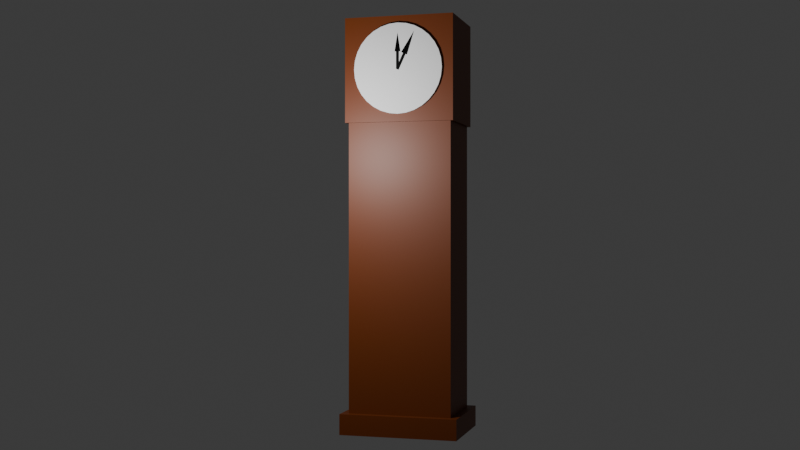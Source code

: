 # Source: grandfather_clock.blend  (saved by Blender 4.2.66; exported with 4.5.12 LTS)
import bpy
from mathutils import Matrix  # noqa: F401  (used for matrix-valued properties, if any)

bpy.ops.wm.read_factory_settings(use_empty=True)
scene = bpy.context.scene
scene.name = 'Scene'

# ---- collections
col_collection = bpy.data.collections.new('Collection'); scene.collection.children.link(col_collection)

# ---- materials (node trees are filled in below, after node groups)
mat_wood_finish = bpy.data.materials.new('Wood Finish')
mat_wood_finish.alpha_threshold = 0.0
mat_wood_finish.roughness = 0.5
mat_wood_finish.line_color = (0.0, 0.0, 0.0, 1.0)
mat_clock_hand_metal = bpy.data.materials.new('Clock Hand Metal')
mat_clock_hand_metal_001 = bpy.data.materials.new('Clock Hand Metal.001')
mat_clock_hand_metal_002 = bpy.data.materials.new('Clock Hand Metal.002')

# ---- material node trees
mat_wood_finish.use_nodes = True; mat_wood_finish.node_tree.nodes.clear()
_N = mat_wood_finish.node_tree.nodes; _L = mat_wood_finish.node_tree.links
n0 = _N.new('ShaderNodeOutputMaterial'); n0.name = 'Material Output'; n0.location = (300, 300)
n1 = _N.new('ShaderNodeBsdfPrincipled'); n1.name = 'Principled BSDF'; n1.location = (10, 300)
n1.inputs[0].default_value = (0.1446, 0.02778, 0.0, 1.0)
n1.inputs[3].default_value = 1.45
_L.new(n1.outputs[0], n0.inputs[0])
n0.is_active_output = True
mat_clock_hand_metal.use_nodes = True; mat_clock_hand_metal.node_tree.nodes.clear()
_N = mat_clock_hand_metal.node_tree.nodes; _L = mat_clock_hand_metal.node_tree.links
n0 = _N.new('ShaderNodeBsdfPrincipled'); n0.name = 'Principled BSDF'; n0.location = (10, 300)
n0.inputs[0].default_value = (0.0, 0.0, 0.0, 1.0)
n0.inputs[1].default_value = 0.75
n1 = _N.new('ShaderNodeOutputMaterial'); n1.name = 'Material Output'; n1.location = (300, 300)
_L.new(n0.outputs[0], n1.inputs[0])
n1.is_active_output = True
mat_clock_hand_metal_001.use_nodes = True; mat_clock_hand_metal_001.node_tree.nodes.clear()
_N = mat_clock_hand_metal_001.node_tree.nodes; _L = mat_clock_hand_metal_001.node_tree.links
n0 = _N.new('ShaderNodeBsdfPrincipled'); n0.name = 'Principled BSDF'; n0.location = (10, 300)
n0.inputs[0].default_value = (0.0, 0.0, 0.0, 1.0)
n0.inputs[1].default_value = 0.75
n1 = _N.new('ShaderNodeOutputMaterial'); n1.name = 'Material Output'; n1.location = (300, 300)
_L.new(n0.outputs[0], n1.inputs[0])
n1.is_active_output = True
mat_clock_hand_metal_002.use_nodes = True; mat_clock_hand_metal_002.node_tree.nodes.clear()
_N = mat_clock_hand_metal_002.node_tree.nodes; _L = mat_clock_hand_metal_002.node_tree.links
n0 = _N.new('ShaderNodeBsdfPrincipled'); n0.name = 'Principled BSDF'; n0.location = (10, 300)
n0.inputs[0].default_value = (0.0, 0.0, 0.0, 1.0)
n0.inputs[1].default_value = 0.75
n1 = _N.new('ShaderNodeOutputMaterial'); n1.name = 'Material Output'; n1.location = (300, 300)
_L.new(n0.outputs[0], n1.inputs[0])
n1.is_active_output = True

# ---- world
world_world = bpy.data.worlds.new('World'); scene.world = world_world
world_world.use_nodes = True; world_world.node_tree.nodes.clear()
_N = world_world.node_tree.nodes; _L = world_world.node_tree.links
n0 = _N.new('ShaderNodeOutputWorld'); n0.name = 'World Output'; n0.location = (300, 300)
n1 = _N.new('ShaderNodeBackground'); n1.name = 'Background'; n1.location = (10, 300)
n1.inputs[0].default_value = (0.05088, 0.05088, 0.05088, 1.0)
_L.new(n1.outputs[0], n0.inputs[0])
n0.is_active_output = True
world_world.color = (0.05088, 0.05088, 0.05088)
world_world.sun_shadow_jitter_overblur = 0.0

# ---- cameras
cam_camera = bpy.data.cameras.new('Camera')
cam_camera.clip_end = 100.0
cam_camera.ortho_scale = 7.314

# ---- lights
light_light = bpy.data.lights.new('Light', 'POINT')
light_light.energy = 2000.0
light_light.shadow_soft_size = 0.1

# ---- meshes
me_cube = bpy.data.meshes.new('Cube')
me_cube.from_pydata([(1.0, 1.0, 1.0), (1.0, 1.0, -1.0), (1.0, -1.0, 1.0), (1.0, -1.0, -1.0), (-1.0, 1.0, 1.0), (-1.0, 1.0, -1.0), (-1.0, -1.0, 1.0), (-1.0, -1.0, -1.0)], [], [(0, 4, 6, 2), (3, 2, 6, 7), (7, 6, 4, 5), (5, 1, 3, 7), (1, 0, 2, 3), (5, 4, 0, 1)])
_uv = me_cube.uv_layers.new(name='UVMap')
_uv.uv.foreach_set('vector', [0.625, 0.5, 0.875, 0.5, 0.875, 0.75, 0.625, 0.75, 0.375, 0.75, 0.625, 0.75, 0.625, 1.0, 0.375, 1.0, 0.375, 0.0, 0.625, 0.0, 0.625, 0.25, 0.375, 0.25, 0.125, 0.5, 0.375, 0.5, 0.375, 0.75, 0.125, 0.75, 0.375, 0.5, 0.625, 0.5, 0.625, 0.75, 0.375, 0.75, 0.375, 0.25, 0.625, 0.25, 0.625, 0.5, 0.375, 0.5])
me_cube.materials.append(mat_wood_finish)
me_cube.use_mirror_vertex_groups = False
me_cube.update()
me_cube_001 = bpy.data.meshes.new('Cube.001')
me_cube_001.from_pydata([(-1.0, -1.0, -1.0), (-1.0, -1.0, 1.0), (-1.0, 1.0, -1.0), (-1.0, 1.0, 1.0), (1.0, -1.0, -1.0), (1.0, -1.0, 1.0), (1.0, 1.0, -1.0), (1.0, 1.0, 1.0)], [], [(0, 1, 3, 2), (2, 3, 7, 6), (6, 7, 5, 4), (4, 5, 1, 0), (2, 6, 4, 0), (7, 3, 1, 5)])
_uv = me_cube_001.uv_layers.new(name='UVMap')
_uv.uv.foreach_set('vector', [0.375, 0.0, 0.625, 0.0, 0.625, 0.25, 0.375, 0.25, 0.375, 0.25, 0.625, 0.25, 0.625, 0.5, 0.375, 0.5, 0.375, 0.5, 0.625, 0.5, 0.625, 0.75, 0.375, 0.75, 0.375, 0.75, 0.625, 0.75, 0.625, 1.0, 0.375, 1.0, 0.125, 0.5, 0.375, 0.5, 0.375, 0.75, 0.125, 0.75, 0.625, 0.5, 0.875, 0.5, 0.875, 0.75, 0.625, 0.75])
me_cube_001.materials.append(mat_wood_finish)
me_cube_001.update()
me_cube_002 = bpy.data.meshes.new('Cube.002')
me_cube_002.from_pydata([(-1.0, -1.0, -1.0), (-1.0, -1.0, 1.0), (-1.0, 1.0, -1.0), (-1.0, 1.0, 1.0), (1.0, -1.0, -1.0), (1.0, -1.0, 1.0), (1.0, 1.0, -1.0), (1.0, 1.0, 1.0)], [], [(0, 1, 3, 2), (2, 3, 7, 6), (6, 7, 5, 4), (4, 5, 1, 0), (2, 6, 4, 0), (7, 3, 1, 5)])
_uv = me_cube_002.uv_layers.new(name='UVMap')
_uv.uv.foreach_set('vector', [0.375, 0.0, 0.625, 0.0, 0.625, 0.25, 0.375, 0.25, 0.375, 0.25, 0.625, 0.25, 0.625, 0.5, 0.375, 0.5, 0.375, 0.5, 0.625, 0.5, 0.625, 0.75, 0.375, 0.75, 0.375, 0.75, 0.625, 0.75, 0.625, 1.0, 0.375, 1.0, 0.125, 0.5, 0.375, 0.5, 0.375, 0.75, 0.125, 0.75, 0.625, 0.5, 0.875, 0.5, 0.875, 0.75, 0.625, 0.75])
me_cube_002.materials.append(mat_wood_finish)
me_cube_002.update()
me_cylinder = bpy.data.meshes.new('Cylinder')
me_cylinder.from_pydata([(0.0, 1.0, -1.0), (0.0, 1.0, 1.0), (0.1951, 0.9808, -1.0), (0.1951, 0.9808, 1.0), (0.3827, 0.9239, -1.0), (0.3827, 0.9239, 1.0), (0.5556, 0.8315, -1.0), (0.5556, 0.8315, 1.0), (0.7071, 0.7071, -1.0), (0.7071, 0.7071, 1.0), (0.8315, 0.5556, -1.0), (0.8315, 0.5556, 1.0), (0.9239, 0.3827, -1.0), (0.9239, 0.3827, 1.0), (0.9808, 0.1951, -1.0), (0.9808, 0.1951, 1.0), (1.0, 0.0, -1.0), (1.0, 0.0, 1.0), (0.9808, -0.1951, -1.0), (0.9808, -0.1951, 1.0), (0.9239, -0.3827, -1.0), (0.9239, -0.3827, 1.0), (0.8315, -0.5556, -1.0), (0.8315, -0.5556, 1.0), (0.7071, -0.7071, -1.0), (0.7071, -0.7071, 1.0), (0.5556, -0.8315, -1.0), (0.5556, -0.8315, 1.0), (0.3827, -0.9239, -1.0), (0.3827, -0.9239, 1.0), (0.1951, -0.9808, -1.0), (0.1951, -0.9808, 1.0), (0.0, -1.0, -1.0), (0.0, -1.0, 1.0), (-0.1951, -0.9808, -1.0), (-0.1951, -0.9808, 1.0), (-0.3827, -0.9239, -1.0), (-0.3827, -0.9239, 1.0), (-0.5556, -0.8315, -1.0), (-0.5556, -0.8315, 1.0), (-0.7071, -0.7071, -1.0), (-0.7071, -0.7071, 1.0), (-0.8315, -0.5556, -1.0), (-0.8315, -0.5556, 1.0), (-0.9239, -0.3827, -1.0), (-0.9239, -0.3827, 1.0), (-0.9808, -0.1951, -1.0), (-0.9808, -0.1951, 1.0), (-1.0, 0.0, -1.0), (-1.0, 0.0, 1.0), (-0.9808, 0.1951, -1.0), (-0.9808, 0.1951, 1.0), (-0.9239, 0.3827, -1.0), (-0.9239, 0.3827, 1.0), (-0.8315, 0.5556, -1.0), (-0.8315, 0.5556, 1.0), (-0.7071, 0.7071, -1.0), (-0.7071, 0.7071, 1.0), (-0.5556, 0.8315, -1.0), (-0.5556, 0.8315, 1.0), (-0.3827, 0.9239, -1.0), (-0.3827, 0.9239, 1.0), (-0.1951, 0.9808, -1.0), (-0.1951, 0.9808, 1.0)], [], [(0, 1, 3, 2), (2, 3, 5, 4), (4, 5, 7, 6), (6, 7, 9, 8), (8, 9, 11, 10), (10, 11, 13, 12), (12, 13, 15, 14), (14, 15, 17, 16), (16, 17, 19, 18), (18, 19, 21, 20), (20, 21, 23, 22), (22, 23, 25, 24), (24, 25, 27, 26), (26, 27, 29, 28), (28, 29, 31, 30), (30, 31, 33, 32), (32, 33, 35, 34), (34, 35, 37, 36), (36, 37, 39, 38), (38, 39, 41, 40), (40, 41, 43, 42), (42, 43, 45, 44), (44, 45, 47, 46), (46, 47, 49, 48), (48, 49, 51, 50), (50, 51, 53, 52), (52, 53, 55, 54), (54, 55, 57, 56), (56, 57, 59, 58), (58, 59, 61, 60), (3, 1, 63, 61, 59, 57, 55, 53, 51, 49, 47, 45, 43, 41, 39, 37, 35, 33, 31, 29, 27, 25, 23, 21, 19, 17, 15, 13, 11, 9, 7, 5), (60, 61, 63, 62), (62, 63, 1, 0), (0, 2, 4, 6, 8, 10, 12, 14, 16, 18, 20, 22, 24, 26, 28, 30, 32, 34, 36, 38, 40, 42, 44, 46, 48, 50, 52, 54, 56, 58, 60, 62)])
_uv = me_cylinder.uv_layers.new(name='UVMap')
_uv.uv.foreach_set('vector', [1.0, 0.5, 1.0, 1.0, 0.9688, 1.0, 0.9688, 0.5, 0.9688, 0.5, 0.9688, 1.0, 0.9375, 1.0, 0.9375, 0.5, 0.9375, 0.5, 0.9375, 1.0, 0.9062, 1.0, 0.9062, 0.5, 0.9062, 0.5, 0.9062, 1.0, 0.875, 1.0, 0.875, 0.5, 0.875, 0.5, 0.875, 1.0, 0.8438, 1.0, 0.8438, 0.5, 0.8438, 0.5, 0.8438, 1.0, 0.8125, 1.0, 0.8125, 0.5, 0.8125, 0.5, 0.8125, 1.0, 0.7812, 1.0, 0.7812, 0.5, 0.7812, 0.5, 0.7812, 1.0, 0.75, 1.0, 0.75, 0.5, 0.75, 0.5, 0.75, 1.0, 0.7188, 1.0, 0.7188, 0.5, 0.7188, 0.5, 0.7188, 1.0, 0.6875, 1.0, 0.6875, 0.5, 0.6875, 0.5, 0.6875, 1.0, 0.6562, 1.0, 0.6562, 0.5, 0.6562, 0.5, 0.6562, 1.0, 0.625, 1.0, 0.625, 0.5, 0.625, 0.5, 0.625, 1.0, 0.5938, 1.0, 0.5938, 0.5, 0.5938, 0.5, 0.5938, 1.0, 0.5625, 1.0, 0.5625, 0.5, 0.5625, 0.5, 0.5625, 1.0, 0.5312, 1.0, 0.5312, 0.5, 0.5312, 0.5, 0.5312, 1.0, 0.5, 1.0, 0.5, 0.5, 0.5, 0.5, 0.5, 1.0, 0.4688, 1.0, 0.4688, 0.5, 0.4688, 0.5, 0.4688, 1.0, 0.4375, 1.0, 0.4375, 0.5, 0.4375, 0.5, 0.4375, 1.0, 0.4062, 1.0, 0.4062, 0.5, 0.4062, 0.5, 0.4062, 1.0, 0.375, 1.0, 0.375, 0.5, 0.375, 0.5, 0.375, 1.0, 0.3438, 1.0, 0.3438, 0.5, 0.3438, 0.5, 0.3438, 1.0, 0.3125, 1.0, 0.3125, 0.5, 0.3125, 0.5, 0.3125, 1.0, 0.2812, 1.0, 0.2812, 0.5, 0.2812, 0.5, 0.2812, 1.0, 0.25, 1.0, 0.25, 0.5, 0.25, 0.5, 0.25, 1.0, 0.2188, 1.0, 0.2188, 0.5, 0.2188, 0.5, 0.2188, 1.0, 0.1875, 1.0, 0.1875, 0.5, 0.1875, 0.5, 0.1875, 1.0, 0.1562, 1.0, 0.1562, 0.5, 0.1562, 0.5, 0.1562, 1.0, 0.125, 1.0, 0.125, 0.5, 0.125, 0.5, 0.125, 1.0, 0.09375, 1.0, 0.09375, 0.5, 0.09375, 0.5, 0.09375, 1.0, 0.0625, 1.0, 0.0625, 0.5, 0.2968, 0.4854, 0.25, 0.49, 0.2032, 0.4854, 0.1582, 0.4717, 0.1167, 0.4496, 0.08029, 0.4197, 0.05045, 0.3833, 0.02827, 0.3418, 0.01461, 0.2968, 0.01, 0.25, 0.01461, 0.2032, 0.02827, 0.1582, 0.05045, 0.1167, 0.08029, 0.08029, 0.1167, 0.05045, 0.1582, 0.02827, 0.2032, 0.01461, 0.25, 0.01, 0.2968, 0.01461, 0.3418, 0.02827, 0.3833, 0.05045, 0.4197, 0.08029, 0.4496, 0.1167, 0.4717, 0.1582, 0.4854, 0.2032, 0.49, 0.25, 0.4854, 0.2968, 0.4717, 0.3418, 0.4496, 0.3833, 0.4197, 0.4197, 0.3833, 0.4496, 0.3418, 0.4717, 0.0625, 0.5, 0.0625, 1.0, 0.03125, 1.0, 0.03125, 0.5, 0.03125, 0.5, 0.03125, 1.0, 0.0, 1.0, 0.0, 0.5, 0.75, 0.49, 0.7968, 0.4854, 0.8418, 0.4717, 0.8833, 0.4496, 0.9197, 0.4197, 0.9496, 0.3833, 0.9717, 0.3418, 0.9854, 0.2968, 0.99, 0.25, 0.9854, 0.2032, 0.9717, 0.1582, 0.9496, 0.1167, 0.9197, 0.08029, 0.8833, 0.05045, 0.8418, 0.02827, 0.7968, 0.01461, 0.75, 0.01, 0.7032, 0.01461, 0.6582, 0.02827, 0.6167, 0.05045, 0.5803, 0.08029, 0.5504, 0.1167, 0.5283, 0.1582, 0.5146, 0.2032, 0.51, 0.25, 0.5146, 0.2968, 0.5283, 0.3418, 0.5504, 0.3833, 0.5803, 0.4197, 0.6167, 0.4496, 0.6582, 0.4717, 0.7032, 0.4854])
me_cylinder.update()
me_plane = bpy.data.meshes.new('Plane')
me_plane.from_pydata([(-1.0, -1.0, 0.0), (1.0, -1.0, 0.0), (-1.0, 1.0, 0.0), (1.0, 1.0, 0.0)], [], [(0, 1, 3, 2)])
_uv = me_plane.uv_layers.new(name='UVMap')
_uv.uv.foreach_set('vector', [0.0, 0.0, 1.0, 0.0, 1.0, 1.0, 0.0, 1.0])
me_plane.materials.append(mat_clock_hand_metal)
me_plane.update()
me_cone_001 = bpy.data.meshes.new('Cone.001')
me_cone_001.from_pydata([(0.0, 1.0, -1.0), (0.1951, 0.9808, -1.0), (0.3827, 0.9239, -1.0), (0.5556, 0.8315, -1.0), (0.7071, 0.7071, -1.0), (0.8315, 0.5556, -1.0), (0.9239, 0.3827, -1.0), (0.9808, 0.1951, -1.0), (1.0, 0.0, -1.0), (0.9808, -0.1951, -1.0), (0.9239, -0.3827, -1.0), (0.8315, -0.5556, -1.0), (0.7071, -0.7071, -1.0), (0.5556, -0.8315, -1.0), (0.3827, -0.9239, -1.0), (0.1951, -0.9808, -1.0), (0.0, -1.0, -1.0), (-0.1951, -0.9808, -1.0), (-0.3827, -0.9239, -1.0), (-0.5556, -0.8315, -1.0), (-0.7071, -0.7071, -1.0), (-0.8315, -0.5556, -1.0), (-0.9239, -0.3827, -1.0), (-0.9808, -0.1951, -1.0), (-1.0, 0.0, -1.0), (-0.9808, 0.1951, -1.0), (-0.9239, 0.3827, -1.0), (-0.8315, 0.5556, -1.0), (-0.7071, 0.7071, -1.0), (-0.5556, 0.8315, -1.0), (-0.3827, 0.9239, -1.0), (-0.1951, 0.9808, -1.0), (0.0, 0.0, 1.0)], [], [(0, 32, 1), (1, 32, 2), (2, 32, 3), (3, 32, 4), (4, 32, 5), (5, 32, 6), (6, 32, 7), (7, 32, 8), (8, 32, 9), (9, 32, 10), (10, 32, 11), (11, 32, 12), (12, 32, 13), (13, 32, 14), (14, 32, 15), (15, 32, 16), (16, 32, 17), (17, 32, 18), (18, 32, 19), (19, 32, 20), (20, 32, 21), (21, 32, 22), (22, 32, 23), (23, 32, 24), (24, 32, 25), (25, 32, 26), (26, 32, 27), (27, 32, 28), (28, 32, 29), (29, 32, 30), (0, 1, 2, 3, 4, 5, 6, 7, 8, 9, 10, 11, 12, 13, 14, 15, 16, 17, 18, 19, 20, 21, 22, 23, 24, 25, 26, 27, 28, 29, 30, 31), (30, 32, 31), (31, 32, 0)])
_uv = me_cone_001.uv_layers.new(name='UVMap')
_uv.uv.foreach_set('vector', [0.25, 0.49, 0.25, 0.25, 0.2968, 0.4854, 0.2968, 0.4854, 0.25, 0.25, 0.3418, 0.4717, 0.3418, 0.4717, 0.25, 0.25, 0.3833, 0.4496, 0.3833, 0.4496, 0.25, 0.25, 0.4197, 0.4197, 0.4197, 0.4197, 0.25, 0.25, 0.4496, 0.3833, 0.4496, 0.3833, 0.25, 0.25, 0.4717, 0.3418, 0.4717, 0.3418, 0.25, 0.25, 0.4854, 0.2968, 0.4854, 0.2968, 0.25, 0.25, 0.49, 0.25, 0.49, 0.25, 0.25, 0.25, 0.4854, 0.2032, 0.4854, 0.2032, 0.25, 0.25, 0.4717, 0.1582, 0.4717, 0.1582, 0.25, 0.25, 0.4496, 0.1167, 0.4496, 0.1167, 0.25, 0.25, 0.4197, 0.08029, 0.4197, 0.08029, 0.25, 0.25, 0.3833, 0.05045, 0.3833, 0.05045, 0.25, 0.25, 0.3418, 0.02827, 0.3418, 0.02827, 0.25, 0.25, 0.2968, 0.01461, 0.2968, 0.01461, 0.25, 0.25, 0.25, 0.01, 0.25, 0.01, 0.25, 0.25, 0.2032, 0.01461, 0.2032, 0.01461, 0.25, 0.25, 0.1582, 0.02827, 0.1582, 0.02827, 0.25, 0.25, 0.1167, 0.05045, 0.1167, 0.05045, 0.25, 0.25, 0.08029, 0.08029, 0.08029, 0.08029, 0.25, 0.25, 0.05045, 0.1167, 0.05045, 0.1167, 0.25, 0.25, 0.02827, 0.1582, 0.02827, 0.1582, 0.25, 0.25, 0.01461, 0.2032, 0.01461, 0.2032, 0.25, 0.25, 0.01, 0.25, 0.01, 0.25, 0.25, 0.25, 0.01461, 0.2968, 0.01461, 0.2968, 0.25, 0.25, 0.02827, 0.3418, 0.02827, 0.3418, 0.25, 0.25, 0.05045, 0.3833, 0.05045, 0.3833, 0.25, 0.25, 0.08029, 0.4197, 0.08029, 0.4197, 0.25, 0.25, 0.1167, 0.4496, 0.1167, 0.4496, 0.25, 0.25, 0.1582, 0.4717, 0.75, 0.49, 0.7968, 0.4854, 0.8418, 0.4717, 0.8833, 0.4496, 0.9197, 0.4197, 0.9496, 0.3833, 0.9717, 0.3418, 0.9854, 0.2968, 0.99, 0.25, 0.9854, 0.2032, 0.9717, 0.1582, 0.9496, 0.1167, 0.9197, 0.08029, 0.8833, 0.05045, 0.8418, 0.02827, 0.7968, 0.01461, 0.75, 0.01, 0.7032, 0.01461, 0.6582, 0.02827, 0.6167, 0.05045, 0.5803, 0.08029, 0.5504, 0.1167, 0.5283, 0.1582, 0.5146, 0.2032, 0.51, 0.25, 0.5146, 0.2968, 0.5283, 0.3418, 0.5504, 0.3833, 0.5803, 0.4197, 0.6167, 0.4496, 0.6582, 0.4717, 0.7032, 0.4854, 0.1582, 0.4717, 0.25, 0.25, 0.2032, 0.4854, 0.2032, 0.4854, 0.25, 0.25, 0.25, 0.49])
me_cone_001.materials.append(mat_clock_hand_metal)
me_cone_001.update()
me_plane_001 = bpy.data.meshes.new('Plane.001')
me_plane_001.from_pydata([(-1.0, -1.0, 0.0), (1.0, -1.0, 0.0), (-1.0, 1.0, 0.0), (1.0, 1.0, 0.0)], [], [(0, 1, 3, 2)])
_uv = me_plane_001.uv_layers.new(name='UVMap')
_uv.uv.foreach_set('vector', [0.0, 0.0, 1.0, 0.0, 1.0, 1.0, 0.0, 1.0])
me_plane_001.materials.append(mat_clock_hand_metal_001)
me_plane_001.update()
me_cone_002 = bpy.data.meshes.new('Cone.002')
me_cone_002.from_pydata([(0.0, 1.0, -1.0), (0.1951, 0.9808, -1.0), (0.3827, 0.9239, -1.0), (0.5556, 0.8315, -1.0), (0.7071, 0.7071, -1.0), (0.8315, 0.5556, -1.0), (0.9239, 0.3827, -1.0), (0.9808, 0.1951, -1.0), (1.0, 0.0, -1.0), (0.9808, -0.1951, -1.0), (0.9239, -0.3827, -1.0), (0.8315, -0.5556, -1.0), (0.7071, -0.7071, -1.0), (0.5556, -0.8315, -1.0), (0.3827, -0.9239, -1.0), (0.1951, -0.9808, -1.0), (0.0, -1.0, -1.0), (-0.1951, -0.9808, -1.0), (-0.3827, -0.9239, -1.0), (-0.5556, -0.8315, -1.0), (-0.7071, -0.7071, -1.0), (-0.8315, -0.5556, -1.0), (-0.9239, -0.3827, -1.0), (-0.9808, -0.1951, -1.0), (-1.0, 0.0, -1.0), (-0.9808, 0.1951, -1.0), (-0.9239, 0.3827, -1.0), (-0.8315, 0.5556, -1.0), (-0.7071, 0.7071, -1.0), (-0.5556, 0.8315, -1.0), (-0.3827, 0.9239, -1.0), (-0.1951, 0.9808, -1.0), (0.0, 0.0, 1.0)], [], [(0, 32, 1), (1, 32, 2), (2, 32, 3), (3, 32, 4), (4, 32, 5), (5, 32, 6), (6, 32, 7), (7, 32, 8), (8, 32, 9), (9, 32, 10), (10, 32, 11), (11, 32, 12), (12, 32, 13), (13, 32, 14), (14, 32, 15), (15, 32, 16), (16, 32, 17), (17, 32, 18), (18, 32, 19), (19, 32, 20), (20, 32, 21), (21, 32, 22), (22, 32, 23), (23, 32, 24), (24, 32, 25), (25, 32, 26), (26, 32, 27), (27, 32, 28), (28, 32, 29), (29, 32, 30), (0, 1, 2, 3, 4, 5, 6, 7, 8, 9, 10, 11, 12, 13, 14, 15, 16, 17, 18, 19, 20, 21, 22, 23, 24, 25, 26, 27, 28, 29, 30, 31), (30, 32, 31), (31, 32, 0)])
_uv = me_cone_002.uv_layers.new(name='UVMap')
_uv.uv.foreach_set('vector', [0.25, 0.49, 0.25, 0.25, 0.2968, 0.4854, 0.2968, 0.4854, 0.25, 0.25, 0.3418, 0.4717, 0.3418, 0.4717, 0.25, 0.25, 0.3833, 0.4496, 0.3833, 0.4496, 0.25, 0.25, 0.4197, 0.4197, 0.4197, 0.4197, 0.25, 0.25, 0.4496, 0.3833, 0.4496, 0.3833, 0.25, 0.25, 0.4717, 0.3418, 0.4717, 0.3418, 0.25, 0.25, 0.4854, 0.2968, 0.4854, 0.2968, 0.25, 0.25, 0.49, 0.25, 0.49, 0.25, 0.25, 0.25, 0.4854, 0.2032, 0.4854, 0.2032, 0.25, 0.25, 0.4717, 0.1582, 0.4717, 0.1582, 0.25, 0.25, 0.4496, 0.1167, 0.4496, 0.1167, 0.25, 0.25, 0.4197, 0.08029, 0.4197, 0.08029, 0.25, 0.25, 0.3833, 0.05045, 0.3833, 0.05045, 0.25, 0.25, 0.3418, 0.02827, 0.3418, 0.02827, 0.25, 0.25, 0.2968, 0.01461, 0.2968, 0.01461, 0.25, 0.25, 0.25, 0.01, 0.25, 0.01, 0.25, 0.25, 0.2032, 0.01461, 0.2032, 0.01461, 0.25, 0.25, 0.1582, 0.02827, 0.1582, 0.02827, 0.25, 0.25, 0.1167, 0.05045, 0.1167, 0.05045, 0.25, 0.25, 0.08029, 0.08029, 0.08029, 0.08029, 0.25, 0.25, 0.05045, 0.1167, 0.05045, 0.1167, 0.25, 0.25, 0.02827, 0.1582, 0.02827, 0.1582, 0.25, 0.25, 0.01461, 0.2032, 0.01461, 0.2032, 0.25, 0.25, 0.01, 0.25, 0.01, 0.25, 0.25, 0.25, 0.01461, 0.2968, 0.01461, 0.2968, 0.25, 0.25, 0.02827, 0.3418, 0.02827, 0.3418, 0.25, 0.25, 0.05045, 0.3833, 0.05045, 0.3833, 0.25, 0.25, 0.08029, 0.4197, 0.08029, 0.4197, 0.25, 0.25, 0.1167, 0.4496, 0.1167, 0.4496, 0.25, 0.25, 0.1582, 0.4717, 0.75, 0.49, 0.7968, 0.4854, 0.8418, 0.4717, 0.8833, 0.4496, 0.9197, 0.4197, 0.9496, 0.3833, 0.9717, 0.3418, 0.9854, 0.2968, 0.99, 0.25, 0.9854, 0.2032, 0.9717, 0.1582, 0.9496, 0.1167, 0.9197, 0.08029, 0.8833, 0.05045, 0.8418, 0.02827, 0.7968, 0.01461, 0.75, 0.01, 0.7032, 0.01461, 0.6582, 0.02827, 0.6167, 0.05045, 0.5803, 0.08029, 0.5504, 0.1167, 0.5283, 0.1582, 0.5146, 0.2032, 0.51, 0.25, 0.5146, 0.2968, 0.5283, 0.3418, 0.5504, 0.3833, 0.5803, 0.4197, 0.6167, 0.4496, 0.6582, 0.4717, 0.7032, 0.4854, 0.1582, 0.4717, 0.25, 0.25, 0.2032, 0.4854, 0.2032, 0.4854, 0.25, 0.25, 0.25, 0.49])
me_cone_002.materials.append(mat_clock_hand_metal_002)
me_cone_002.update()

# ---- objects
ob_base = bpy.data.objects.new('Base', me_cube)
ob_light = bpy.data.objects.new('Light', light_light)
ob_camera = bpy.data.objects.new('Camera', cam_camera)
ob_tower = bpy.data.objects.new('Tower', me_cube_001)
ob_head = bpy.data.objects.new('Head', me_cube_002)
ob_clock_face = bpy.data.objects.new('Clock Face', me_cylinder)
ob_minute_hand = bpy.data.objects.new('Minute Hand', me_plane)
ob_minute_hand_point = bpy.data.objects.new('Minute Hand Point', me_cone_001)
ob_hour_hand = bpy.data.objects.new('Hour Hand', me_plane_001)
ob_hour_hand_point = bpy.data.objects.new('Hour Hand Point', me_cone_002)

# ---- transforms, parenting, visibility, modifiers, constraints
ob_base.location = (0.0, -1.857, 0.0)
ob_base.rotation_euler = (0.0, -0.0, 3.142)
ob_base.scale = (2.0, 1.5, 0.3473)
ob_base.lock_rotations_4d = False
ob_base.empty_display_type = 'ARROWS'
ob_base.lineart.crease_threshold = 0.0
ob_light.location = (2.115, 4.736, 9.189)
ob_light.rotation_euler = (0.6503, 0.05522, 1.866)
ob_light.lock_rotations_4d = False
ob_light.empty_display_type = 'ARROWS'
ob_light.color = (0.0, 0.0, 0.0, 0.0)
ob_light.lineart.crease_threshold = 0.0
ob_camera.location = (-10.06, 34.74, 6.573)
ob_camera.rotation_euler = (1.573, -1.042e-07, 3.418)
ob_camera.lock_rotations_4d = False
ob_camera.empty_display_type = 'ARROWS'
ob_camera.color = (0.0, 0.0, 0.0, 0.0)
ob_camera.display_type = 'WIRE'
ob_camera.lineart.crease_threshold = 0.0
ob_tower.location = (0.0, -1.857, 6.475)
ob_tower.rotation_euler = (0.0, -0.0, 3.142)
ob_tower.scale = (1.75, 1.25, 6.419)
ob_head.location = (0.0, -1.857, 11.82)
ob_head.rotation_euler = (0.0, -0.0, 3.142)
ob_head.scale = (1.85, 1.35, 1.75)
ob_clock_face.location = (0.0, -0.5172, 11.82)
ob_clock_face.rotation_euler = (1.571, -0.0, 3.142)
ob_clock_face.scale = (1.5, 1.5, 0.1)
ob_minute_hand.location = (-0.1707, -0.4152, 12.16)
ob_minute_hand.rotation_euler = (1.571, 0.4363, 3.142)
ob_minute_hand.scale = (0.05, 0.42, 1.0)
ob_minute_hand_point.location = (-0.3941, -0.4129, 12.66)
ob_minute_hand_point.rotation_euler = (0.0, 0.4363, 3.142)
ob_minute_hand_point.scale = (0.11, 0.0, 0.4)
ob_hour_hand.location = (0.0, -0.4152, 12.11)
ob_hour_hand.rotation_euler = (1.571, 0.0, 3.142)
ob_hour_hand.scale = (0.05, 0.32, 1.0)
ob_hour_hand_point.location = (0.0, -0.4129, 12.68)
ob_hour_hand_point.rotation_euler = (0.0, 0.0, 3.142)
ob_hour_hand_point.scale = (0.1, 0.0, 0.31)

# ---- collection membership
col_collection.objects.link(ob_base)
col_collection.objects.link(ob_light)
col_collection.objects.link(ob_camera)
col_collection.objects.link(ob_tower)
col_collection.objects.link(ob_head)
col_collection.objects.link(ob_clock_face)
col_collection.objects.link(ob_minute_hand)
col_collection.objects.link(ob_minute_hand_point)
col_collection.objects.link(ob_hour_hand)
col_collection.objects.link(ob_hour_hand_point)

# ---- scene / render settings (as saved in the file)
scene.camera = ob_camera
scene.frame_start = 1; scene.frame_end = 250; scene.frame_set(57)
scene.render.engine = 'BLENDER_EEVEE_NEXT'
bpy.context.view_layer.update()
